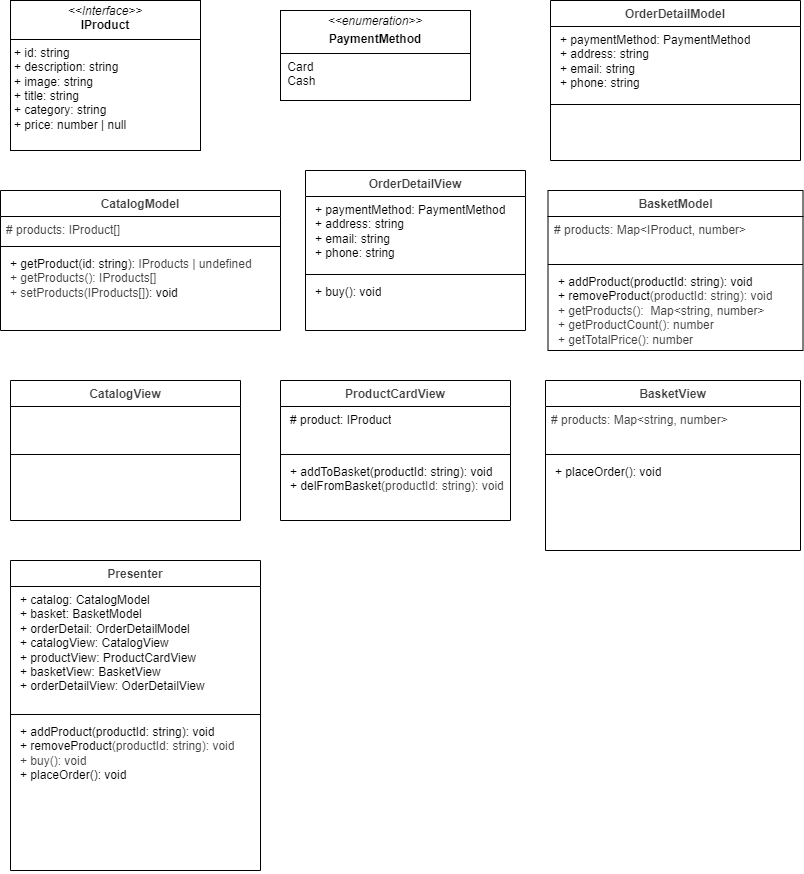

The diagram above was exported from draw.io. Its source (the exported page's mxGraphModel, read from the mxfile embedded in the PNG):
<mxGraphModel dx="1212" dy="755" grid="1" gridSize="10" guides="1" tooltips="1" connect="1" arrows="1" fold="1" page="1" pageScale="1" pageWidth="850" pageHeight="1100" math="0" shadow="0">
  <root>
    <mxCell id="0" />
    <mxCell id="1" parent="0" />
    <mxCell id="2" value="&lt;p style=&quot;margin:0px;margin-top:4px;text-align:center;&quot;&gt;&lt;i&gt;&amp;lt;&amp;lt;Interface&amp;gt;&amp;gt;&lt;/i&gt;&lt;br&gt;&lt;b&gt;IProduct&lt;/b&gt;&lt;/p&gt;&lt;hr size=&quot;1&quot; style=&quot;border-style:solid;&quot;&gt;&lt;p style=&quot;margin:0px;margin-left:4px;&quot;&gt;+ id: string&lt;br&gt;+ description: string&lt;/p&gt;&lt;p style=&quot;margin:0px;margin-left:4px;&quot;&gt;+ image: string&lt;/p&gt;&lt;p style=&quot;margin:0px;margin-left:4px;&quot;&gt;+ title: string&lt;/p&gt;&lt;p style=&quot;margin:0px;margin-left:4px;&quot;&gt;+ category: string&lt;/p&gt;&lt;p style=&quot;margin:0px;margin-left:4px;&quot;&gt;+ price: number | null&lt;/p&gt;&lt;p style=&quot;margin:0px;margin-left:4px;&quot;&gt;&lt;br&gt;&lt;/p&gt;" style="verticalAlign=top;align=left;overflow=fill;html=1;whiteSpace=wrap;" parent="1" vertex="1">
      <mxGeometry x="20" y="10" width="190" height="150" as="geometry" />
    </mxCell>
    <mxCell id="8" value="&lt;p style=&quot;margin:0px;margin-top:4px;text-align:center;&quot;&gt;&lt;i&gt;&amp;lt;&amp;lt;&lt;/i&gt;&lt;span style=&quot;background-color: transparent; text-align: left;&quot;&gt;&lt;i&gt;enumeration&lt;/i&gt;&lt;/span&gt;&lt;i style=&quot;background-color: transparent;&quot;&gt;&amp;gt;&amp;gt;&lt;/i&gt;&lt;/p&gt;&lt;p style=&quot;margin:0px;margin-top:4px;text-align:center;&quot;&gt;&lt;b&gt;PaymentMethod&lt;/b&gt;&lt;/p&gt;&lt;hr size=&quot;1&quot; style=&quot;border-style:solid;&quot;&gt;&lt;p style=&quot;margin:0px;margin-left:4px;&quot;&gt;&amp;nbsp;Card&lt;/p&gt;&lt;p style=&quot;margin:0px;margin-left:4px;&quot;&gt;&amp;nbsp;Cash&lt;/p&gt;&lt;p style=&quot;margin:0px;margin-left:4px;&quot;&gt;&lt;br&gt;&lt;/p&gt;" style="verticalAlign=top;align=left;overflow=fill;html=1;whiteSpace=wrap;" parent="1" vertex="1">
      <mxGeometry x="290" y="20" width="190" height="90" as="geometry" />
    </mxCell>
    <mxCell id="11" value="&lt;b style=&quot;color: rgb(63, 63, 63);&quot;&gt;CatalogModel&lt;/b&gt;" style="swimlane;fontStyle=1;align=center;verticalAlign=top;childLayout=stackLayout;horizontal=1;startSize=26;horizontalStack=0;resizeParent=1;resizeParentMax=0;resizeLast=0;collapsible=1;marginBottom=0;whiteSpace=wrap;html=1;" parent="1" vertex="1">
      <mxGeometry x="10" y="200" width="280" height="140" as="geometry">
        <mxRectangle x="490" y="360" width="100" height="30" as="alternateBounds" />
      </mxGeometry>
    </mxCell>
    <mxCell id="12" value="&lt;span style=&quot;color: rgb(63, 63, 63);&quot;&gt;# products: IProduct[]&lt;/span&gt;" style="text;strokeColor=none;fillColor=none;align=left;verticalAlign=top;spacingLeft=4;spacingRight=4;overflow=hidden;rotatable=0;points=[[0,0.5],[1,0.5]];portConstraint=eastwest;whiteSpace=wrap;html=1;" parent="11" vertex="1">
      <mxGeometry y="26" width="280" height="26" as="geometry" />
    </mxCell>
    <mxCell id="13" value="" style="line;strokeWidth=1;fillColor=none;align=left;verticalAlign=middle;spacingTop=-1;spacingLeft=3;spacingRight=3;rotatable=0;labelPosition=right;points=[];portConstraint=eastwest;strokeColor=inherit;" parent="11" vertex="1">
      <mxGeometry y="52" width="280" height="8" as="geometry" />
    </mxCell>
    <mxCell id="14" value="&lt;p style=&quot;margin: 0px 0px 0px 4px;&quot;&gt;&lt;span style=&quot;background-color: transparent;&quot;&gt;+ getProduct(id: string):&amp;nbsp;&lt;/span&gt;&lt;span style=&quot;background-color: transparent; color: rgb(63, 63, 63);&quot;&gt;IProducts | undefined&lt;/span&gt;&lt;/p&gt;&lt;p style=&quot;margin: 0px 0px 0px 4px;&quot;&gt;&lt;span style=&quot;color: rgb(63, 63, 63);&quot;&gt;+ getProducts():&amp;nbsp;&lt;/span&gt;&lt;span style=&quot;color: rgb(63, 63, 63);&quot;&gt;IProducts[]&lt;/span&gt;&lt;/p&gt;&lt;p style=&quot;margin: 0px 0px 0px 4px;&quot;&gt;&lt;span style=&quot;color: rgb(63, 63, 63);&quot;&gt;+ setProducts(&lt;/span&gt;&lt;span style=&quot;color: rgb(63, 63, 63); background-color: transparent;&quot;&gt;IProducts[]&lt;/span&gt;&lt;span style=&quot;background-color: transparent;&quot;&gt;): void&lt;/span&gt;&lt;/p&gt;" style="text;strokeColor=none;fillColor=none;align=left;verticalAlign=top;spacingLeft=4;spacingRight=4;overflow=hidden;rotatable=0;points=[[0,0.5],[1,0.5]];portConstraint=eastwest;whiteSpace=wrap;html=1;" parent="11" vertex="1">
      <mxGeometry y="60" width="280" height="80" as="geometry" />
    </mxCell>
    <mxCell id="18" value="&lt;b style=&quot;color: rgb(63, 63, 63);&quot;&gt;BasketModel&lt;/b&gt;" style="swimlane;fontStyle=1;align=center;verticalAlign=top;childLayout=stackLayout;horizontal=1;startSize=26;horizontalStack=0;resizeParent=1;resizeParentMax=0;resizeLast=0;collapsible=1;marginBottom=0;whiteSpace=wrap;html=1;" parent="1" vertex="1">
      <mxGeometry x="557.5" y="200" width="255" height="160" as="geometry" />
    </mxCell>
    <mxCell id="19" value="&lt;span style=&quot;color: rgb(63, 63, 63);&quot;&gt;# products: Map&amp;lt;IProduct, number&amp;gt;&lt;/span&gt;" style="text;strokeColor=none;fillColor=none;align=left;verticalAlign=top;spacingLeft=4;spacingRight=4;overflow=hidden;rotatable=0;points=[[0,0.5],[1,0.5]];portConstraint=eastwest;whiteSpace=wrap;html=1;" parent="18" vertex="1">
      <mxGeometry y="26" width="255" height="44" as="geometry" />
    </mxCell>
    <mxCell id="20" value="" style="line;strokeWidth=1;fillColor=none;align=left;verticalAlign=middle;spacingTop=-1;spacingLeft=3;spacingRight=3;rotatable=0;labelPosition=right;points=[];portConstraint=eastwest;strokeColor=inherit;" parent="18" vertex="1">
      <mxGeometry y="70" width="255" height="8" as="geometry" />
    </mxCell>
    <mxCell id="21" value="&lt;p style=&quot;margin: 0px 0px 0px 4px;&quot;&gt;+ addProduct(productId: string): void&lt;/p&gt;&lt;p style=&quot;margin: 0px 0px 0px 4px;&quot;&gt;+ removeProduct&lt;span style=&quot;background-color: transparent; color: rgb(63, 63, 63);&quot;&gt;(productId: string): void&lt;/span&gt;&lt;/p&gt;&lt;p style=&quot;margin: 0px 0px 0px 4px;&quot;&gt;&lt;span style=&quot;color: rgb(63, 63, 63);&quot;&gt;+ getProducts():&amp;nbsp;&amp;nbsp;&lt;/span&gt;&lt;span style=&quot;color: rgb(63, 63, 63); background-color: transparent;&quot;&gt;Map&amp;lt;string, number&amp;gt;&lt;/span&gt;&lt;/p&gt;&lt;p style=&quot;margin: 0px 0px 0px 4px;&quot;&gt;&lt;span style=&quot;color: rgb(63, 63, 63); background-color: transparent;&quot;&gt;&lt;span style=&quot;color: rgb(63, 63, 63);&quot;&gt;+ getProductCount(): number&lt;/span&gt;&lt;/span&gt;&lt;/p&gt;&lt;p style=&quot;margin: 0px 0px 0px 4px;&quot;&gt;&lt;span style=&quot;color: rgb(63, 63, 63);&quot;&gt;+ getTotalPrice(): number&lt;/span&gt;&lt;/p&gt;" style="text;strokeColor=none;fillColor=none;align=left;verticalAlign=top;spacingLeft=4;spacingRight=4;overflow=hidden;rotatable=0;points=[[0,0.5],[1,0.5]];portConstraint=eastwest;whiteSpace=wrap;html=1;" parent="18" vertex="1">
      <mxGeometry y="78" width="255" height="82" as="geometry" />
    </mxCell>
    <mxCell id="23" value="&lt;b style=&quot;color: rgb(63, 63, 63);&quot;&gt;ProductCardView&lt;/b&gt;&lt;div&gt;&lt;b style=&quot;color: rgb(63, 63, 63);&quot;&gt;&lt;br&gt;&lt;/b&gt;&lt;/div&gt;" style="swimlane;fontStyle=1;align=center;verticalAlign=top;childLayout=stackLayout;horizontal=1;startSize=26;horizontalStack=0;resizeParent=1;resizeParentMax=0;resizeLast=0;collapsible=1;marginBottom=0;whiteSpace=wrap;html=1;" parent="1" vertex="1">
      <mxGeometry x="290" y="390" width="230" height="140" as="geometry" />
    </mxCell>
    <mxCell id="24" value="&lt;p style=&quot;margin: 0px 0px 0px 4px;&quot;&gt;# product: IProduct&lt;br&gt;&lt;/p&gt;&lt;p style=&quot;margin: 0px 0px 0px 4px;&quot;&gt;&lt;br style=&quot;color: rgb(63, 63, 63);&quot;&gt;&lt;/p&gt;" style="text;strokeColor=none;fillColor=none;align=left;verticalAlign=top;spacingLeft=4;spacingRight=4;overflow=hidden;rotatable=0;points=[[0,0.5],[1,0.5]];portConstraint=eastwest;whiteSpace=wrap;html=1;" parent="23" vertex="1">
      <mxGeometry y="26" width="230" height="44" as="geometry" />
    </mxCell>
    <mxCell id="25" value="" style="line;strokeWidth=1;fillColor=none;align=left;verticalAlign=middle;spacingTop=-1;spacingLeft=3;spacingRight=3;rotatable=0;labelPosition=right;points=[];portConstraint=eastwest;strokeColor=inherit;" parent="23" vertex="1">
      <mxGeometry y="70" width="230" height="8" as="geometry" />
    </mxCell>
    <mxCell id="26" value="&lt;p style=&quot;margin: 0px 0px 0px 4px;&quot;&gt;+ addToBasket(productId: string): void&lt;/p&gt;&lt;p style=&quot;margin: 0px 0px 0px 4px;&quot;&gt;+ delFromBasket&lt;span style=&quot;background-color: transparent; color: rgb(63, 63, 63);&quot;&gt;(productId: string): void&lt;/span&gt;&lt;/p&gt;" style="text;strokeColor=none;fillColor=none;align=left;verticalAlign=top;spacingLeft=4;spacingRight=4;overflow=hidden;rotatable=0;points=[[0,0.5],[1,0.5]];portConstraint=eastwest;whiteSpace=wrap;html=1;" parent="23" vertex="1">
      <mxGeometry y="78" width="230" height="62" as="geometry" />
    </mxCell>
    <mxCell id="31" value="&lt;b style=&quot;color: rgb(63, 63, 63);&quot;&gt;BasketView&lt;/b&gt;" style="swimlane;fontStyle=1;align=center;verticalAlign=top;childLayout=stackLayout;horizontal=1;startSize=26;horizontalStack=0;resizeParent=1;resizeParentMax=0;resizeLast=0;collapsible=1;marginBottom=0;whiteSpace=wrap;html=1;" parent="1" vertex="1">
      <mxGeometry x="555" y="390" width="255" height="170" as="geometry" />
    </mxCell>
    <mxCell id="32" value="&lt;span style=&quot;color: rgb(63, 63, 63);&quot;&gt;# products: Map&amp;lt;string, number&amp;gt;&lt;/span&gt;" style="text;strokeColor=none;fillColor=none;align=left;verticalAlign=top;spacingLeft=4;spacingRight=4;overflow=hidden;rotatable=0;points=[[0,0.5],[1,0.5]];portConstraint=eastwest;whiteSpace=wrap;html=1;" parent="31" vertex="1">
      <mxGeometry y="26" width="255" height="44" as="geometry" />
    </mxCell>
    <mxCell id="33" value="" style="line;strokeWidth=1;fillColor=none;align=left;verticalAlign=middle;spacingTop=-1;spacingLeft=3;spacingRight=3;rotatable=0;labelPosition=right;points=[];portConstraint=eastwest;strokeColor=inherit;" parent="31" vertex="1">
      <mxGeometry y="70" width="255" height="8" as="geometry" />
    </mxCell>
    <mxCell id="34" value="&lt;p style=&quot;margin: 0px 0px 0px 4px;&quot;&gt;&lt;span style=&quot;background-color: transparent;&quot;&gt;+ placeOrder(): void&lt;/span&gt;&lt;/p&gt;&lt;p style=&quot;margin: 0px 0px 0px 4px;&quot;&gt;&lt;br&gt;&lt;/p&gt;" style="text;strokeColor=none;fillColor=none;align=left;verticalAlign=top;spacingLeft=4;spacingRight=4;overflow=hidden;rotatable=0;points=[[0,0.5],[1,0.5]];portConstraint=eastwest;whiteSpace=wrap;html=1;" parent="31" vertex="1">
      <mxGeometry y="78" width="255" height="92" as="geometry" />
    </mxCell>
    <mxCell id="35" value="&lt;b style=&quot;color: rgb(63, 63, 63);&quot;&gt;&lt;b style=&quot;color: rgb(63, 63, 63);&quot;&gt;OrderDetail&lt;/b&gt;Model&lt;/b&gt;" style="swimlane;fontStyle=1;align=center;verticalAlign=top;childLayout=stackLayout;horizontal=1;startSize=26;horizontalStack=0;resizeParent=1;resizeParentMax=0;resizeLast=0;collapsible=1;marginBottom=0;whiteSpace=wrap;html=1;" parent="1" vertex="1">
      <mxGeometry x="560" y="10" width="250" height="160" as="geometry">
        <mxRectangle x="490" y="360" width="100" height="30" as="alternateBounds" />
      </mxGeometry>
    </mxCell>
    <mxCell id="36" value="&lt;p style=&quot;margin: 0px 0px 0px 4px;&quot;&gt;+ paymentMethod: PaymentMethod&lt;br&gt;+ address: string&lt;/p&gt;&lt;p style=&quot;margin: 0px 0px 0px 4px;&quot;&gt;+ email: string&lt;/p&gt;&lt;p style=&quot;margin: 0px 0px 0px 4px;&quot;&gt;+ phone: string&lt;/p&gt;" style="text;strokeColor=none;fillColor=none;align=left;verticalAlign=top;spacingLeft=4;spacingRight=4;overflow=hidden;rotatable=0;points=[[0,0.5],[1,0.5]];portConstraint=eastwest;whiteSpace=wrap;html=1;" parent="35" vertex="1">
      <mxGeometry y="26" width="250" height="74" as="geometry" />
    </mxCell>
    <mxCell id="37" value="" style="line;strokeWidth=1;fillColor=none;align=left;verticalAlign=middle;spacingTop=-1;spacingLeft=3;spacingRight=3;rotatable=0;labelPosition=right;points=[];portConstraint=eastwest;strokeColor=inherit;" parent="35" vertex="1">
      <mxGeometry y="100" width="250" height="8" as="geometry" />
    </mxCell>
    <mxCell id="38" value="&lt;p style=&quot;margin: 0px 0px 0px 4px;&quot;&gt;&lt;br&gt;&lt;/p&gt;" style="text;strokeColor=none;fillColor=none;align=left;verticalAlign=top;spacingLeft=4;spacingRight=4;overflow=hidden;rotatable=0;points=[[0,0.5],[1,0.5]];portConstraint=eastwest;whiteSpace=wrap;html=1;" parent="35" vertex="1">
      <mxGeometry y="108" width="250" height="52" as="geometry" />
    </mxCell>
    <mxCell id="39" value="&lt;b style=&quot;color: rgb(63, 63, 63);&quot;&gt;CatalogView&lt;/b&gt;&lt;div&gt;&lt;b style=&quot;color: rgb(63, 63, 63);&quot;&gt;&lt;br&gt;&lt;/b&gt;&lt;/div&gt;" style="swimlane;fontStyle=1;align=center;verticalAlign=top;childLayout=stackLayout;horizontal=1;startSize=26;horizontalStack=0;resizeParent=1;resizeParentMax=0;resizeLast=0;collapsible=1;marginBottom=0;whiteSpace=wrap;html=1;" parent="1" vertex="1">
      <mxGeometry x="20" y="390" width="230" height="140" as="geometry" />
    </mxCell>
    <mxCell id="40" value="&lt;p style=&quot;margin: 0px 0px 0px 4px;&quot;&gt;&lt;br&gt;&lt;/p&gt;" style="text;strokeColor=none;fillColor=none;align=left;verticalAlign=top;spacingLeft=4;spacingRight=4;overflow=hidden;rotatable=0;points=[[0,0.5],[1,0.5]];portConstraint=eastwest;whiteSpace=wrap;html=1;" parent="39" vertex="1">
      <mxGeometry y="26" width="230" height="44" as="geometry" />
    </mxCell>
    <mxCell id="41" value="" style="line;strokeWidth=1;fillColor=none;align=left;verticalAlign=middle;spacingTop=-1;spacingLeft=3;spacingRight=3;rotatable=0;labelPosition=right;points=[];portConstraint=eastwest;strokeColor=inherit;" parent="39" vertex="1">
      <mxGeometry y="70" width="230" height="8" as="geometry" />
    </mxCell>
    <mxCell id="42" value="&lt;p style=&quot;margin: 0px 0px 0px 4px;&quot;&gt;&lt;br&gt;&lt;/p&gt;" style="text;strokeColor=none;fillColor=none;align=left;verticalAlign=top;spacingLeft=4;spacingRight=4;overflow=hidden;rotatable=0;points=[[0,0.5],[1,0.5]];portConstraint=eastwest;whiteSpace=wrap;html=1;" parent="39" vertex="1">
      <mxGeometry y="78" width="230" height="62" as="geometry" />
    </mxCell>
    <mxCell id="43" value="&lt;b style=&quot;color: rgb(63, 63, 63);&quot;&gt;&lt;b style=&quot;color: rgb(63, 63, 63);&quot;&gt;OrderDetailView&lt;/b&gt;&lt;/b&gt;" style="swimlane;fontStyle=1;align=center;verticalAlign=top;childLayout=stackLayout;horizontal=1;startSize=26;horizontalStack=0;resizeParent=1;resizeParentMax=0;resizeLast=0;collapsible=1;marginBottom=0;whiteSpace=wrap;html=1;" parent="1" vertex="1">
      <mxGeometry x="315" y="180" width="220" height="160" as="geometry">
        <mxRectangle x="490" y="360" width="100" height="30" as="alternateBounds" />
      </mxGeometry>
    </mxCell>
    <mxCell id="44" value="&lt;p style=&quot;margin: 0px 0px 0px 4px;&quot;&gt;+ paymentMethod: PaymentMethod&lt;br&gt;+ address: string&lt;/p&gt;&lt;p style=&quot;margin: 0px 0px 0px 4px;&quot;&gt;+ email: string&lt;/p&gt;&lt;p style=&quot;margin: 0px 0px 0px 4px;&quot;&gt;+ phone: string&lt;/p&gt;" style="text;strokeColor=none;fillColor=none;align=left;verticalAlign=top;spacingLeft=4;spacingRight=4;overflow=hidden;rotatable=0;points=[[0,0.5],[1,0.5]];portConstraint=eastwest;whiteSpace=wrap;html=1;" parent="43" vertex="1">
      <mxGeometry y="26" width="220" height="74" as="geometry" />
    </mxCell>
    <mxCell id="45" value="" style="line;strokeWidth=1;fillColor=none;align=left;verticalAlign=middle;spacingTop=-1;spacingLeft=3;spacingRight=3;rotatable=0;labelPosition=right;points=[];portConstraint=eastwest;strokeColor=inherit;" parent="43" vertex="1">
      <mxGeometry y="100" width="220" height="8" as="geometry" />
    </mxCell>
    <mxCell id="46" value="&lt;p style=&quot;margin: 0px 0px 0px 4px;&quot;&gt;&lt;span style=&quot;background-color: transparent;&quot;&gt;+ buy(): void&lt;/span&gt;&lt;/p&gt;" style="text;strokeColor=none;fillColor=none;align=left;verticalAlign=top;spacingLeft=4;spacingRight=4;overflow=hidden;rotatable=0;points=[[0,0.5],[1,0.5]];portConstraint=eastwest;whiteSpace=wrap;html=1;" parent="43" vertex="1">
      <mxGeometry y="108" width="220" height="52" as="geometry" />
    </mxCell>
    <mxCell id="47" value="&lt;b style=&quot;color: rgb(63, 63, 63);&quot;&gt;&lt;b style=&quot;color: rgb(63, 63, 63);&quot;&gt;Presenter&lt;/b&gt;&lt;/b&gt;" style="swimlane;fontStyle=1;align=center;verticalAlign=top;childLayout=stackLayout;horizontal=1;startSize=26;horizontalStack=0;resizeParent=1;resizeParentMax=0;resizeLast=0;collapsible=1;marginBottom=0;whiteSpace=wrap;html=1;" parent="1" vertex="1">
      <mxGeometry x="20" y="570" width="250" height="310" as="geometry">
        <mxRectangle x="490" y="360" width="100" height="30" as="alternateBounds" />
      </mxGeometry>
    </mxCell>
    <mxCell id="48" value="&lt;p style=&quot;margin: 0px 0px 0px 4px;&quot;&gt;+ catalog: CatalogModel&lt;/p&gt;&lt;p style=&quot;margin: 0px 0px 0px 4px;&quot;&gt;+ basket: BasketModel&lt;/p&gt;&lt;p style=&quot;margin: 0px 0px 0px 4px;&quot;&gt;+ orderDetail: OrderDetailModel&lt;/p&gt;&lt;p style=&quot;margin: 0px 0px 0px 4px;&quot;&gt;+ catalogView: CatalogView&lt;/p&gt;&lt;p style=&quot;margin: 0px 0px 0px 4px;&quot;&gt;+ productView: ProductCardView&lt;/p&gt;&lt;p style=&quot;margin: 0px 0px 0px 4px;&quot;&gt;+ basketView: BasketView&lt;/p&gt;&lt;p style=&quot;margin: 0px 0px 0px 4px;&quot;&gt;+ orderDetailView: OderDetailView&lt;/p&gt;&lt;p style=&quot;margin: 0px 0px 0px 4px;&quot;&gt;&lt;br&gt;&lt;/p&gt;" style="text;strokeColor=none;fillColor=none;align=left;verticalAlign=top;spacingLeft=4;spacingRight=4;overflow=hidden;rotatable=0;points=[[0,0.5],[1,0.5]];portConstraint=eastwest;whiteSpace=wrap;html=1;" parent="47" vertex="1">
      <mxGeometry y="26" width="250" height="124" as="geometry" />
    </mxCell>
    <mxCell id="49" value="" style="line;strokeWidth=1;fillColor=none;align=left;verticalAlign=middle;spacingTop=-1;spacingLeft=3;spacingRight=3;rotatable=0;labelPosition=right;points=[];portConstraint=eastwest;strokeColor=inherit;" parent="47" vertex="1">
      <mxGeometry y="150" width="250" height="8" as="geometry" />
    </mxCell>
    <mxCell id="50" value="&lt;p style=&quot;margin: 0px 0px 0px 4px;&quot;&gt;+ addProduct(productId: string): void&lt;/p&gt;&lt;p style=&quot;margin: 0px 0px 0px 4px;&quot;&gt;+ removeProduct&lt;span style=&quot;background-color: transparent; color: rgb(63, 63, 63);&quot;&gt;(productId: string): void&lt;/span&gt;&lt;/p&gt;&lt;p style=&quot;margin: 0px 0px 0px 4px;&quot;&gt;&lt;span style=&quot;background-color: transparent; color: rgb(63, 63, 63);&quot;&gt;&lt;span style=&quot;color: rgb(63, 63, 63);&quot;&gt;+ buy(): void&lt;/span&gt;&lt;/span&gt;&lt;/p&gt;&lt;p style=&quot;margin: 0px 0px 0px 4px;&quot;&gt;&lt;span style=&quot;background-color: transparent;&quot;&gt;+ placeOrder(): void&lt;/span&gt;&lt;/p&gt;&lt;p style=&quot;margin: 0px 0px 0px 4px;&quot;&gt;&lt;span style=&quot;background-color: transparent; color: rgb(63, 63, 63);&quot;&gt;&lt;span style=&quot;color: rgb(63, 63, 63);&quot;&gt;&lt;/span&gt;&lt;/span&gt;&lt;/p&gt;&lt;p style=&quot;margin: 0px 0px 0px 4px;&quot;&gt;&lt;br style=&quot;color: rgb(63, 63, 63);&quot;&gt;&lt;/p&gt;" style="text;strokeColor=none;fillColor=none;align=left;verticalAlign=top;spacingLeft=4;spacingRight=4;overflow=hidden;rotatable=0;points=[[0,0.5],[1,0.5]];portConstraint=eastwest;whiteSpace=wrap;html=1;" parent="47" vertex="1">
      <mxGeometry y="158" width="250" height="152" as="geometry" />
    </mxCell>
  </root>
</mxGraphModel>